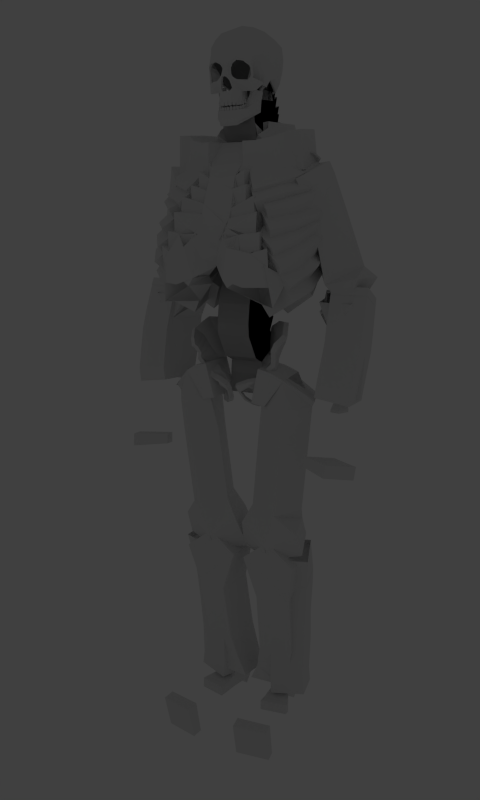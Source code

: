 # Source: skel-skin-modifier-sketchFab.blend.blend  (saved by Blender 2.76.0; exported with 4.5.12 LTS)
import bpy
from mathutils import Matrix  # noqa: F401  (used for matrix-valued properties, if any)

bpy.ops.wm.read_factory_settings(use_empty=True)
scene = bpy.context.scene
scene.name = 'Scene'

# ---- collections
col_collection_1 = bpy.data.collections.new('Collection 1'); scene.collection.children.link(col_collection_1)
col_collection_2 = bpy.data.collections.new('Collection 2'); scene.collection.children.link(col_collection_2)
col_collection_2.hide_render = True
col_collection_2.hide_viewport = True
col_collection_3 = bpy.data.collections.new('Collection 3'); scene.collection.children.link(col_collection_3)
col_collection_3.hide_render = True
col_collection_3.hide_viewport = True

# ---- materials (node trees are filled in below, after node groups)
mat_material = bpy.data.materials.new('Material')
mat_material.alpha_threshold = 0.0
mat_material.roughness = 0.5
mat_light___back = bpy.data.materials.new('Light - Back')
mat_light___back.alpha_threshold = 0.0
mat_light___back.roughness = 0.5
mat_light___main = bpy.data.materials.new('Light - Main')
mat_light___main.alpha_threshold = 0.0
mat_light___main.roughness = 0.5

# ---- material node trees
mat_material.use_nodes = True; mat_material.node_tree.nodes.clear()
_N = mat_material.node_tree.nodes; _L = mat_material.node_tree.links
n0 = _N.new('ShaderNodeOutputMaterial'); n0.name = 'Material Output'; n0.location = (300, 300)
n1 = _N.new('ShaderNodeBsdfDiffuse'); n1.name = 'Diffuse BSDF'; n1.location = (10, 300)
_L.new(n1.outputs[0], n0.inputs[0])
n0.is_active_output = True
mat_light___back.use_nodes = True; mat_light___back.node_tree.nodes.clear()
_N = mat_light___back.node_tree.nodes; _L = mat_light___back.node_tree.links
n0 = _N.new('ShaderNodeOutputMaterial'); n0.name = 'Material Output'; n0.location = (300, 300)
n1 = _N.new('ShaderNodeEmission'); n1.name = 'Emission'; n1.location = (10, 300)
n1.inputs[0].default_value = (0.47, 0.4922, 0.8, 1.0)
_L.new(n1.outputs[0], n0.inputs[0])
n0.is_active_output = True
mat_light___main.use_nodes = True; mat_light___main.node_tree.nodes.clear()
_N = mat_light___main.node_tree.nodes; _L = mat_light___main.node_tree.links
n0 = _N.new('ShaderNodeOutputMaterial'); n0.name = 'Material Output'; n0.location = (300, 300)
n1 = _N.new('ShaderNodeEmission'); n1.name = 'Emission'; n1.location = (10, 300)
n1.inputs[0].default_value = (0.8, 0.7612, 0.5953, 1.0)
n1.inputs[1].default_value = 200.0
_L.new(n1.outputs[0], n0.inputs[0])
n0.is_active_output = True

# ---- world
world_world = bpy.data.worlds.new('World'); scene.world = world_world
world_world.color = (0.05088, 0.05088, 0.05088)
world_world.use_sun_shadow = False
world_world.sun_shadow_jitter_overblur = 0.0
world_world.cycles.sampling_method = 'MANUAL'
world_world.cycles.sample_map_resolution = 256

# ---- cameras
cam_camera = bpy.data.cameras.new('Camera')
cam_camera.clip_end = 100.0
cam_camera.lens = 35.0
cam_camera.sensor_width = 32.0
cam_camera.sensor_height = 18.0
cam_camera.display_size = 2.0
cam_camera.dof.focus_distance = 0.0

# ---- meshes
me_cube_005 = bpy.data.meshes.new('Cube.005')
me_cube_005.from_pydata([(0.2897, 0.09019, 2.837), (0.3825, 0.259, 2.834), (0.4822, 0.05019, 2.585), (0.6878, 0.09019, 2.824), (0.4852, 0.259, 2.725), (0.595, 0.259, 2.827), (0.3933, -8.307e-05, 2.834), (0.4856, -8.305e-05, 2.735), (0.5842, -8.304e-05, 2.828), (0.3831, 0.09019, 2.955), (0.6017, 0.09019, 2.947), (0.4191, 0.259, 2.868), (0.5608, 0.259, 2.864), (0.5604, -8.305e-05, 2.884), (0.4187, -8.305e-05, 2.888)], [], [(3, 5, 12, 10), (8, 13, 14, 6, 7), (5, 3, 2, 4), (11, 12, 5, 4, 1), (0, 1, 4, 2), (3, 10, 13, 8), (2, 3, 8, 7), (9, 11, 1, 0), (0, 2, 7, 6), (10, 12, 11, 9), (9, 14, 13, 10), (9, 0, 6, 14)])
me_cube_005.materials.append(mat_material)
me_cube_005.use_remesh_preserve_volume = False
me_cube_005.use_remesh_preserve_attributes = False
me_cube_005.use_mirror_vertex_groups = False
me_cube_005.update()
me_plane_029 = bpy.data.meshes.new('Plane.029')
me_plane_029.from_pydata([(0.3311, 0.1211, 8.214), (0.1911, 0.05089, 8.189), (0.3421, -0.08222, 7.998), (0.1765, -0.1116, 7.935), (0.3601, -0.2081, 7.809), (0.436, -0.2872, 7.623), (0.5588, -0.3149, 7.478), (0.6028, -0.3835, 7.274), (0.6425, -0.4315, 7.034), (0.6991, -0.4253, 6.857), (0.719, -0.3903, 6.631), (0.6935, -0.3416, 6.479), (0.1728, -0.2002, 7.815), (0.1486, -0.2657, 7.635), (0.1553, -0.3346, 7.468), (0.2826, -0.4263, 7.286), (0.3661, -0.4984, 7.066), (0.505, -0.5358, 6.846), (0.5584, -0.5256, 6.614), (0.348, -0.541, 6.919), (0.0, -0.4514, 6.98), (0.301, -0.5014, 7.019), (0.1193, -0.4184, 7.195), (0.0, -0.04923, 8.118), (0.0, -0.1535, 7.929), (0.0, -0.2067, 7.774), (0.0, -0.2663, 7.612), (0.0, -0.3327, 7.46), (0.0, -0.3899, 7.236), (0.0, -0.3613, 7.348), (0.0, 0.0784, 8.239), (0.4706, -0.4817, 7.035), (0.1291, -0.383, 7.337), (0.3112, -0.451, 7.211), (0.3541, -0.4881, 7.098)], [(0, 1), (2, 3), (4, 12), (5, 13), (6, 14), (7, 15), (31, 16), (9, 17), (10, 18), (18, 19), (28, 20), (16, 21), (21, 19), (11, 18), (17, 19), (34, 16), (21, 22), (1, 23), (3, 24), (12, 25), (13, 26), (14, 27), (22, 28), (27, 26), (26, 25), (8, 31), (24, 23), (32, 29), (23, 30), (29, 27), (28, 29), (25, 24), (15, 32), (15, 33), (33, 34)], [])
me_plane_029.materials.append(mat_material)
me_plane_029.use_remesh_preserve_volume = False
me_plane_029.use_remesh_preserve_attributes = False
me_plane_029.use_mirror_vertex_groups = False
me_plane_029.update()
me_cube_004 = bpy.data.meshes.new('Cube.004')
me_cube_004.from_pydata([(0.3448, 0.1526, 0.1857), (0.3448, 0.1526, 0.3317), (0.3403, 0.3586, 0.1857), (0.3403, 0.3586, 0.3761), (0.7353, 0.1859, 0.1857), (0.7353, 0.1859, 0.3317), (0.6301, 0.3769, 0.1857), (0.6301, 0.3769, 0.3761), (0.3189, 0.5626, 0.1857), (0.3226, 0.5591, 0.3678), (0.5229, 0.5719, 0.1857), (0.5064, 0.5711, 0.3678), (0.3135, 0.6135, 0.1857), (0.3161, 0.6209, 0.3333), (0.545, 0.6369, 0.18), (0.5339, 0.6411, 0.3292), (0.2784, 0.6498, 0.1274), (0.2637, 0.7516, 0.2937), (0.5679, 0.6802, 0.1174), (0.5715, 0.7843, 0.2824), (0.3329, 0.7653, 0.1044), (0.331, 0.8111, 0.2097), (0.489, 0.7819, 0.09866), (0.4872, 0.8277, 0.204), (0.3423, 0.4185, 0.4663), (0.5191, 0.4371, 0.4663), (0.3281, 0.5538, 0.4321), (0.4817, 0.57, 0.4321), (0.3392, 0.4483, 0.586), (0.5159, 0.4669, 0.586), (0.3249, 0.5837, 0.5518), (0.4785, 0.5998, 0.5518), (0.3516, 0.02585, 0.1857), (0.3516, 0.02585, 0.3317), (0.7422, 0.1053, 0.1857), (0.7422, 0.1053, 0.3317), (0.3563, 0.472, 0.6051), (0.4916, 0.4862, 0.6051), (0.3454, 0.5756, 0.5789), (0.4629, 0.588, 0.5789)], [], [(1, 3, 2, 0), (7, 6, 10, 11), (7, 5, 4, 6), (1, 0, 32, 33), (0, 2, 6, 4), (5, 7, 3, 1), (11, 10, 14, 15), (6, 2, 8, 10), (9, 3, 24, 26), (2, 3, 9, 8), (12, 13, 17, 16), (8, 9, 13, 12), (10, 8, 12, 14), (9, 11, 15, 13), (19, 18, 22, 23), (14, 12, 16, 18), (13, 15, 19, 17), (15, 14, 18, 19), (21, 23, 22, 20), (16, 17, 21, 20), (18, 16, 20, 22), (17, 19, 23, 21), (26, 24, 28, 30), (7, 11, 27, 25), (3, 7, 25, 24), (11, 9, 26, 27), (30, 28, 36, 38), (27, 26, 30, 31), (25, 27, 31, 29), (24, 25, 29, 28), (35, 33, 32, 34), (0, 4, 34, 32), (5, 1, 33, 35), (4, 5, 35, 34), (36, 37, 39, 38), (31, 30, 38, 39), (29, 31, 39, 37), (28, 29, 37, 36)])
me_cube_004.materials.append(mat_material)
me_cube_004.use_remesh_preserve_volume = False
me_cube_004.use_remesh_preserve_attributes = False
me_cube_004.use_mirror_vertex_groups = False
me_cube_004.update()
me_plane_028 = bpy.data.meshes.new('Plane.028')
me_plane_028.from_pydata([(0.6036, -0.5565, 0.147), (0.6279, -0.7064, 0.1157), (0.6239, -0.6838, 0.1214), (0.6085, -0.5885, 0.1409), (0.5647, -0.3174, 0.2165), (0.6025, -0.5533, 0.149), (0.5959, -0.5215, 0.1577), (0.5712, -0.367, 0.2007), (0.3999, -0.001366, 0.2795), (0.4311, -0.3615, 0.1942), (0.4247, -0.2877, 0.2099), (0.4075, -0.09001, 0.2543), (0.7136, 0.09824, 0.216), (0.8048, -0.1502, 0.1405), (0.7939, -0.1171, 0.1511), (0.7362, 0.04023, 0.1957), (0.6422, 0.07353, 0.2214), (0.7319, -0.2394, 0.1502), (0.7188, -0.1987, 0.1611), (0.659, 0.01456, 0.2047), (0.5659, 0.04026, 0.2647), (0.6443, -0.2928, 0.1896), (0.6324, -0.2501, 0.2015), (0.5799, -0.02027, 0.2479), (0.4986, 0.01059, 0.2827), (0.5652, -0.3116, 0.2157), (0.555, -0.2625, 0.2241), (0.5121, -0.05462, 0.2648), (0.6276, -0.712, 0.1132), (0.6399, -0.7701, 0.1091), (0.636, -0.7514, 0.11), (0.6317, -0.7312, 0.1109), (0.6917, -0.5122, 0.1248), (0.7199, -0.6681, 0.1026), (0.7152, -0.6446, 0.1069), (0.6975, -0.5454, 0.1207), (0.6457, -0.2971, 0.1898), (0.6904, -0.5091, 0.1269), (0.683, -0.4806, 0.1349), (0.6538, -0.3418, 0.175), (0.7203, -0.6708, 0.1022), (0.7285, -0.7189, 0.09685), (0.7264, -0.7063, 0.09836), (0.7238, -0.6906, 0.1003), (0.7796, -0.465, 0.1134), (0.8057, -0.6009, 0.09956), (0.8014, -0.5803, 0.1025), (0.7849, -0.4939, 0.111), (0.7327, -0.2459, 0.1489), (0.7789, -0.461, 0.1142), (0.7713, -0.432, 0.1184), (0.7412, -0.2914, 0.1401), (0.8069, -0.6074, 0.1002), (0.8156, -0.6576, 0.09274), (0.8127, -0.643, 0.09476), (0.8091, -0.6247, 0.0974), (0.8436, -0.3285, 0.1085), (0.8673, -0.4416, 0.102), (0.863, -0.4207, 0.1035), (0.8486, -0.3544, 0.1075), (0.8069, -0.1546, 0.1404), (0.8433, -0.3236, 0.1094), (0.837, -0.2977, 0.1138), (0.8146, -0.1951, 0.1317), (0.8673, -0.4461, 0.1014), (0.8752, -0.4891, 0.09579), (0.8726, -0.4748, 0.09724), (0.8702, -0.4615, 0.09865), (0.438, -0.4188, 0.1824), (0.4696, -0.5795, 0.1495), (0.4782, -0.6125, 0.1428), (0.4294, -0.3668, 0.195), (0.4879, -0.6615, 0.1379), (0.4988, -0.7137, 0.1327), (0.5072, -0.7525, 0.1283), (0.4785, -0.6178, 0.1416)], [(3, 2), (2, 1), (0, 3), (7, 6), (6, 5), (4, 7), (11, 10), (10, 9), (8, 11), (15, 14), (14, 13), (12, 15), (19, 18), (18, 17), (16, 19), (23, 22), (22, 21), (20, 23), (27, 26), (26, 25), (24, 27), (31, 30), (30, 29), (28, 31), (35, 34), (34, 33), (32, 35), (39, 38), (38, 37), (36, 39), (43, 42), (42, 41), (40, 43), (47, 46), (46, 45), (44, 47), (51, 50), (50, 49), (48, 51), (55, 54), (54, 53), (52, 55), (59, 58), (58, 57), (56, 59), (63, 62), (62, 61), (60, 63), (67, 66), (66, 65), (64, 67), (68, 69), (69, 70), (71, 68), (72, 73), (73, 74), (75, 72)], [])
me_plane_028.materials.append(mat_material)
me_plane_028.use_remesh_preserve_volume = False
me_plane_028.use_remesh_preserve_attributes = False
me_plane_028.use_mirror_vertex_groups = False
me_plane_028.update()
me_plane_024 = bpy.data.meshes.new('Plane.024')
me_plane_024.from_pydata([(1.481, -0.09986, 4.269), (1.465, -0.125, 4.109), (1.469, -0.1216, 4.133), (1.478, -0.1054, 4.235), (1.479, -0.03947, 4.528), (1.482, -0.09959, 4.273), (1.481, -0.09295, 4.308), (1.478, -0.05362, 4.475), (1.386, 0.01595, 4.923), (1.39, -0.1708, 4.73), (1.388, -0.1327, 4.769), (1.384, -0.03051, 4.875), (1.47, 0.3251, 4.86), (1.464, 0.3492, 4.535), (1.466, 0.3475, 4.578), (1.466, 0.3321, 4.783), (1.464, 0.2166, 4.878), (1.483, 0.2166, 4.487), (1.482, 0.215, 4.538), (1.464, 0.2164, 4.803), (1.485, 0.1445, 4.876), (1.504, 0.09564, 4.473), (1.504, 0.1, 4.526), (1.485, 0.1352, 4.802), (1.455, 0.03678, 4.886), (1.477, -0.0338, 4.54), (1.472, -0.02314, 4.592), (1.455, 0.02226, 4.815), (1.463, -0.1271, 4.103), (1.443, -0.136, 4.009), (1.446, -0.1348, 4.022), (1.458, -0.1289, 4.083), (1.493, 0.05889, 4.205), (1.476, 0.04795, 4.021), (1.48, 0.04913, 4.049), (1.49, 0.05627, 4.166), (1.504, 0.09557, 4.468), (1.494, 0.05875, 4.209), (1.495, 0.06223, 4.245), (1.5, 0.08637, 4.414), (1.476, 0.04771, 4.017), (1.462, 0.04017, 3.909), (1.464, 0.04118, 3.925), (1.473, 0.04626, 3.994), (1.483, 0.1992, 4.215), (1.469, 0.1864, 4.053), (1.472, 0.1879, 4.077), (1.48, 0.1962, 4.18), (1.484, 0.216, 4.481), (1.483, 0.1997, 4.22), (1.482, 0.2003, 4.255), (1.482, 0.2111, 4.426), (1.47, 0.1856, 4.045), (1.444, 0.1711, 3.953), (1.447, 0.1729, 3.966), (1.464, 0.1816, 4.025), (1.455, 0.3531, 4.315), (1.447, 0.342, 4.179), (1.448, 0.3442, 4.204), (1.454, 0.35, 4.284), (1.466, 0.3501, 4.529), (1.455, 0.3538, 4.321), (1.456, 0.3524, 4.353), (1.462, 0.3499, 4.479), (1.446, 0.3406, 4.173), (1.429, 0.3276, 4.089), (1.431, 0.3294, 4.101), (1.441, 0.3379, 4.155), (1.384, -0.197, 4.693), (1.374, -0.2575, 4.589), (1.372, -0.2692, 4.567), (1.389, -0.1766, 4.727), (1.369, -0.2793, 4.535), (1.359, -0.3081, 4.443), (1.355, -0.3146, 4.42), (1.371, -0.2698, 4.565)], [(3, 2), (2, 1), (0, 3), (7, 6), (6, 5), (4, 7), (11, 10), (10, 9), (8, 11), (15, 14), (14, 13), (12, 15), (19, 18), (18, 17), (16, 19), (23, 22), (22, 21), (20, 23), (27, 26), (26, 25), (24, 27), (31, 30), (30, 29), (28, 31), (35, 34), (34, 33), (32, 35), (39, 38), (38, 37), (36, 39), (43, 42), (42, 41), (40, 43), (47, 46), (46, 45), (44, 47), (51, 50), (50, 49), (48, 51), (55, 54), (54, 53), (52, 55), (59, 58), (58, 57), (56, 59), (63, 62), (62, 61), (60, 63), (67, 66), (66, 65), (64, 67), (68, 69), (69, 70), (71, 68), (72, 73), (73, 74), (75, 72)], [])
me_plane_024.materials.append(mat_material)
me_plane_024.use_remesh_preserve_volume = False
me_plane_024.use_remesh_preserve_attributes = False
me_plane_024.use_mirror_vertex_groups = False
me_plane_024.update()
me_cube_003 = bpy.data.meshes.new('Cube.003')
me_cube_003.from_pydata([(1.363, 0.1266, 4.926), (1.408, 0.1468, 5.045), (1.413, 0.3539, 4.921), (1.432, 0.3434, 5.032), (1.522, 0.06608, 4.935), (1.5, 0.1313, 5.047), (1.529, 0.3371, 4.908), (1.495, 0.3259, 5.037), (1.362, 0.1243, 4.888), (1.412, 0.3516, 4.883), (1.521, 0.06373, 4.897), (1.528, 0.3347, 4.87), (1.416, 0.162, 5.061), (1.436, 0.3277, 5.05), (1.493, 0.1489, 5.062), (1.489, 0.3129, 5.054)], [], [(1, 3, 2, 0), (3, 7, 6, 2), (7, 5, 4, 6), (5, 1, 0, 4), (4, 0, 8, 10), (5, 7, 15, 14), (8, 9, 11, 10), (6, 4, 10, 11), (0, 2, 9, 8), (2, 6, 11, 9), (14, 15, 13, 12), (3, 1, 12, 13), (1, 5, 14, 12), (7, 3, 13, 15)])
me_cube_003.materials.append(mat_material)
me_cube_003.use_remesh_preserve_volume = False
me_cube_003.use_remesh_preserve_attributes = False
me_cube_003.use_mirror_vertex_groups = False
me_cube_003.update()
me_plane_012 = bpy.data.meshes.new('Plane.012')
me_plane_012.from_pydata([(0.4439, 0.7084, 8.123), (0.7625, 0.6089, 8.132), (0.4407, 0.7756, 7.761), (0.5856, 0.7006, 7.717), (0.9063, 0.3765, 7.946), (0.8094, 0.6051, 7.635), (0.8357, 0.4833, 8.057), (0.6785, 0.6457, 7.655), (0.5022, 0.7262, 7.463), (0.588, 0.6746, 7.292), (0.7375, 0.6175, 7.381), (0.6655, 0.6344, 7.269), (0.872, 0.4191, 8.23), (0.9828, 0.4324, 8.204), (0.8566, 0.2308, 8.297), (0.9816, 0.2308, 8.278), (0.4538, 0.7254, 8.126), (0.7724, 0.6259, 8.135), (0.4506, 0.7926, 7.764), (0.5956, 0.7176, 7.72), (0.9163, 0.3935, 7.949), (0.8193, 0.6221, 7.638), (0.8457, 0.5003, 8.06), (0.6884, 0.6627, 7.659), (0.5121, 0.7432, 7.467), (0.598, 0.6916, 7.295), (0.7475, 0.6345, 7.384), (0.6755, 0.6514, 7.272), (0.881, 0.4246, 8.246), (0.9927, 0.4371, 8.221), (0.8682, 0.236, 8.311), (0.9932, 0.236, 8.292)], [], [(0, 2, 3, 1), (7, 5, 4, 6), (3, 7, 6, 1), (7, 11, 10, 5), (3, 9, 11, 7), (2, 8, 9, 3), (6, 13, 12, 1), (13, 15, 14, 12), (16, 17, 19, 18), (23, 22, 20, 21), (19, 17, 22, 23), (23, 21, 26, 27), (19, 23, 27, 25), (18, 19, 25, 24), (22, 17, 28, 29), (29, 28, 30, 31), (0, 1, 17, 16), (8, 2, 18, 24), (9, 8, 24, 25), (1, 12, 28, 17), (11, 9, 25, 27), (4, 5, 21, 20), (13, 6, 22, 29), (10, 11, 27, 26), (6, 4, 20, 22), (14, 15, 31, 30), (5, 10, 26, 21), (12, 14, 30, 28), (15, 13, 29, 31), (2, 0, 16, 18)])
me_plane_012.materials.append(mat_material)
me_plane_012.use_remesh_preserve_volume = False
me_plane_012.use_remesh_preserve_attributes = False
me_plane_012.use_mirror_vertex_groups = False
me_plane_012.update()
me_cube_002 = bpy.data.meshes.new('Cube.002')
me_cube_002.from_pydata([(0.144, -15.11, 357.7), (0.1948, -14.93, 355.9), (0.0417, -14.57, 357.7), (0.07779, -14.28, 355.8), (0.972, -14.95, 357.7), (0.9652, -14.78, 355.8), (0.8697, -14.41, 357.7), (0.848, -14.11, 355.8), (0.236, -14.52, 355.4), (0.1502, -14.09, 355.4), (0.8327, -14.39, 355.4), (0.7471, -13.95, 355.3), (0.1829, -15.1, 358.0), (0.08989, -14.61, 358.0), (0.9208, -14.96, 358.0), (0.8278, -14.47, 358.0), (0.4103, -13.93, 355.8), (0.4269, -14.34, 357.7), (0.5729, -14.87, 355.8), (0.5623, -15.05, 357.7), (0.4129, -13.83, 355.4), (0.5053, -14.29, 355.4), (0.4487, -14.5, 358.1), (0.5504, -15.04, 358.1), (0.1315, -15.11, 356.8), (0.009439, -14.47, 356.8), (0.9003, -14.3, 356.8), (1.022, -14.94, 356.8), (0.5873, -15.08, 356.8), (0.391, -14.04, 356.8), (1.146, -14.82, 357.8), (1.164, -14.69, 356.0), (0.898, -14.27, 357.8), (0.9203, -14.13, 355.9), (2.415, -14.3, 357.8), (2.345, -14.24, 356.0), (2.168, -13.67, 357.8), (2.102, -13.62, 356.0), (1.205, -14.34, 355.4), (1.018, -13.92, 355.4), (2.121, -14.01, 355.5), (1.934, -13.53, 355.5), (1.209, -14.78, 358.1), (0.986, -14.29, 358.1), (2.341, -14.31, 358.1), (2.118, -13.75, 358.1), (1.436, -13.64, 355.8), (1.481, -13.81, 357.8), (1.771, -14.47, 355.9), (1.796, -14.6, 357.8), (1.425, -13.57, 355.3), (1.622, -14.06, 355.3), (1.542, -13.96, 358.4), (1.778, -14.55, 358.4), (1.098, -14.82, 357.0), (0.8375, -14.25, 357.0), (2.204, -13.62, 357.0), (2.464, -14.28, 357.0), (1.808, -14.63, 357.0), (1.43, -13.69, 357.0), (2.391, -12.59, 357.1), (3.344, -13.97, 357.0), (3.916, -13.44, 357.1), (3.377, -12.65, 357.1), (2.063, -13.47, 357.1), (2.615, -14.27, 357.1), (3.233, -13.81, 358.8), (2.895, -13.31, 358.8), (2.756, -13.12, 355.7), (2.384, -12.58, 355.6), (3.304, -13.91, 357.8), (3.164, -13.72, 356.1), (2.594, -12.88, 357.8), (2.401, -12.6, 356.1), (3.488, -12.93, 358.3), (3.826, -13.42, 358.3), (2.302, -13.69, 358.3), (2.64, -14.19, 358.3), (2.959, -12.54, 355.7), (3.307, -13.05, 355.7), (2.131, -13.06, 355.6), (2.475, -13.57, 355.6), (3.184, -12.61, 356.1), (3.482, -12.76, 357.8), (3.705, -13.38, 356.1), (3.919, -13.41, 357.8), (2.111, -13.29, 356.1), (2.148, -13.62, 357.8), (2.634, -14.06, 356.1), (2.587, -14.27, 357.8), (4.369, -13.33, 358.3), (4.131, -13.17, 356.7), (3.721, -12.9, 358.3), (3.393, -12.68, 356.7), (5.176, -12.21, 358.2), (4.863, -12.11, 356.6), (4.538, -11.78, 358.2), (4.125, -11.62, 356.6), (3.728, -12.72, 356.1), (3.308, -12.44, 356.1), (4.293, -11.9, 356.0), (3.872, -11.62, 356.0), (4.402, -13.26, 358.5), (3.917, -12.93, 358.6), (5.119, -12.25, 358.5), (4.646, -11.93, 358.5), (3.399, -11.92, 356.7), (3.78, -12.11, 358.3), (4.513, -12.65, 356.6), (4.794, -12.79, 358.3), (3.325, -11.86, 356.1), (3.771, -12.15, 356.1), (4.124, -12.32, 358.7), (4.769, -12.76, 358.6), (4.292, -13.37, 357.5), (3.451, -12.81, 357.5), (4.288, -11.58, 357.5), (5.13, -12.14, 357.5), (4.815, -12.83, 357.5), (3.411, -11.9, 357.5), (5.535, -12.07, 358.7), (5.508, -12.02, 356.8), (4.643, -11.75, 358.7), (4.454, -11.63, 356.8), (6.063, -10.54, 358.7), (5.999, -10.59, 356.8), (5.171, -10.21, 358.7), (4.944, -10.2, 356.8), (5.037, -11.67, 356.4), (4.331, -11.41, 356.4), (5.418, -10.56, 356.4), (4.709, -10.3, 356.4), (5.428, -11.94, 358.9), (4.716, -11.68, 359.0), (5.899, -10.57, 358.9), (5.188, -10.31, 359.0), (4.412, -10.84, 356.9), (4.485, -10.85, 358.5), (5.594, -11.24, 356.8), (5.871, -11.33, 358.6), (4.344, -10.81, 356.5), (5.291, -11.13, 356.6), (4.698, -10.93, 358.9), (5.569, -11.22, 358.9), (5.481, -12.13, 357.8), (4.559, -11.79, 357.9), (5.127, -10.13, 357.8), (6.048, -10.47, 357.8), (5.878, -11.34, 357.8), (4.177, -10.75, 357.9), (6.213, -10.29, 358.6), (6.108, -10.02, 356.8), (4.98, -10.16, 358.6), (4.776, -9.876, 356.8), (6.427, -8.285, 358.8), (6.305, -8.164, 356.9), (5.166, -8.144, 358.8), (4.972, -8.014, 356.9), (5.572, -9.713, 356.4), (4.642, -9.609, 356.4), (5.726, -8.271, 356.5), (4.795, -8.167, 356.5), (6.233, -10.2, 358.9), (5.058, -10.08, 358.9), (6.423, -8.421, 359.0), (5.24, -8.288, 359.0), (4.529, -8.905, 356.8), (4.795, -9.114, 358.7), (6.105, -9.082, 356.9), (6.559, -9.311, 358.7), (4.483, -8.861, 356.4), (5.386, -8.962, 356.4), (5.07, -9.185, 359.1), (6.505, -9.345, 359.1), (6.206, -10.27, 357.7), (4.797, -10.12, 357.7), (5.025, -7.964, 357.9), (6.436, -8.122, 357.9), (6.635, -9.232, 357.8), (4.48, -8.991, 357.8), (6.411, -8.096, 359.2), (6.326, -7.581, 357.2), (5.059, -7.973, 359.2), (4.897, -7.45, 357.2), (6.621, -5.817, 359.7), (6.521, -5.46, 357.7), (5.269, -5.693, 359.6), (5.091, -5.329, 357.7), (5.757, -7.193, 356.8), (4.759, -7.102, 356.8), (5.909, -5.549, 357.2), (4.909, -5.458, 357.2), (6.427, -8.035, 359.5), (5.157, -7.919, 359.5), (6.614, -6.003, 359.9), (5.345, -5.887, 359.9), (4.624, -6.354, 357.4), (4.88, -6.806, 359.4), (6.315, -6.509, 357.5), (6.772, -6.979, 359.4), (4.581, -6.256, 357.0), (5.55, -6.345, 357.0), (5.168, -6.928, 359.8), (6.708, -7.068, 359.9), (6.418, -7.975, 358.2), (4.906, -7.837, 358.2), (5.131, -5.385, 358.7), (6.645, -5.523, 358.7), (6.868, -6.778, 358.5), (4.557, -6.567, 358.4), (6.43, -5.523, 360.0), (6.577, -5.098, 358.3), (5.178, -5.49, 359.8), (5.254, -5.062, 358.1), (6.445, -3.644, 360.4), (6.591, -3.35, 358.7), (5.193, -3.611, 360.2), (5.267, -3.315, 358.4), (6.083, -4.807, 357.9), (5.159, -4.782, 357.7), (6.094, -3.453, 358.2), (5.169, -3.428, 358.0), (6.401, -5.473, 360.3), (5.225, -5.442, 360.1), (6.414, -3.798, 360.7), (5.239, -3.767, 360.4), (4.919, -4.178, 358.2), (4.923, -4.543, 359.9), (6.484, -4.22, 358.5), (6.675, -4.589, 360.3), (4.931, -4.098, 357.8), (5.827, -4.122, 358.0), (5.138, -4.63, 360.3), (6.564, -4.667, 360.6), (6.557, -5.42, 359.2), (5.157, -5.383, 358.9), (5.172, -3.362, 359.3), (6.573, -3.399, 359.6), (6.878, -4.417, 359.5), (4.738, -4.359, 359.0)], [], [(24, 0, 2, 25), (29, 17, 6, 26), (26, 6, 4, 27), (28, 19, 0, 24), (19, 23, 12, 0), (5, 10, 11, 7), (21, 8, 9, 20), (3, 9, 8, 1), (18, 21, 10, 5), (16, 20, 9, 3), (23, 14, 15, 22), (6, 15, 14, 4), (0, 12, 13, 2), (17, 22, 15, 6), (2, 13, 22, 17), (12, 23, 22, 13), (7, 11, 20, 16), (1, 8, 21, 18), (10, 21, 20, 11), (4, 14, 23, 19), (27, 4, 19, 28), (25, 2, 17, 29), (3, 25, 29, 16), (5, 27, 28, 18), (18, 28, 24, 1), (7, 26, 27, 5), (16, 29, 26, 7), (1, 24, 25, 3), (54, 30, 32, 55), (59, 47, 36, 56), (56, 36, 34, 57), (58, 49, 30, 54), (49, 53, 42, 30), (35, 40, 41, 37), (51, 38, 39, 50), (33, 39, 38, 31), (48, 51, 40, 35), (46, 50, 39, 33), (53, 44, 45, 52), (36, 45, 44, 34), (30, 42, 43, 32), (47, 52, 45, 36), (32, 43, 52, 47), (42, 53, 52, 43), (37, 41, 50, 46), (31, 38, 51, 48), (40, 51, 50, 41), (34, 44, 53, 49), (57, 34, 49, 58), (55, 32, 47, 59), (33, 55, 59, 46), (35, 57, 58, 48), (48, 58, 54, 31), (37, 56, 57, 35), (46, 59, 56, 37), (31, 54, 55, 33), (73, 60, 63, 82), (86, 80, 81, 88), (87, 76, 67, 72), (71, 61, 65, 88), (82, 63, 62, 84), (66, 75, 74, 67), (61, 70, 89, 65), (64, 87, 72, 60), (73, 69, 80, 86), (88, 81, 68, 71), (65, 89, 87, 64), (72, 67, 74, 83), (88, 65, 64, 86), (68, 81, 80, 69), (79, 68, 69, 78), (60, 72, 83, 63), (70, 66, 77, 89), (62, 85, 70, 61), (63, 83, 85, 62), (89, 77, 76, 87), (77, 66, 67, 76), (85, 75, 66, 70), (82, 78, 69, 73), (71, 68, 79, 84), (86, 64, 60, 73), (83, 74, 75, 85), (84, 79, 78, 82), (84, 62, 61, 71), (114, 90, 92, 115), (119, 107, 96, 116), (116, 96, 94, 117), (118, 109, 90, 114), (109, 113, 102, 90), (95, 100, 101, 97), (111, 98, 99, 110), (93, 99, 98, 91), (108, 111, 100, 95), (106, 110, 99, 93), (113, 104, 105, 112), (96, 105, 104, 94), (90, 102, 103, 92), (107, 112, 105, 96), (92, 103, 112, 107), (102, 113, 112, 103), (97, 101, 110, 106), (91, 98, 111, 108), (100, 111, 110, 101), (94, 104, 113, 109), (117, 94, 109, 118), (115, 92, 107, 119), (93, 115, 119, 106), (95, 117, 118, 108), (108, 118, 114, 91), (97, 116, 117, 95), (106, 119, 116, 97), (91, 114, 115, 93), (144, 120, 122, 145), (149, 137, 126, 146), (146, 126, 124, 147), (148, 139, 120, 144), (139, 143, 132, 120), (125, 130, 131, 127), (141, 128, 129, 140), (123, 129, 128, 121), (138, 141, 130, 125), (136, 140, 129, 123), (143, 134, 135, 142), (126, 135, 134, 124), (120, 132, 133, 122), (137, 142, 135, 126), (122, 133, 142, 137), (132, 143, 142, 133), (127, 131, 140, 136), (121, 128, 141, 138), (130, 141, 140, 131), (124, 134, 143, 139), (147, 124, 139, 148), (145, 122, 137, 149), (123, 145, 149, 136), (125, 147, 148, 138), (138, 148, 144, 121), (127, 146, 147, 125), (136, 149, 146, 127), (121, 144, 145, 123), (174, 150, 152, 175), (179, 167, 156, 176), (176, 156, 154, 177), (178, 169, 150, 174), (169, 173, 162, 150), (155, 160, 161, 157), (171, 158, 159, 170), (153, 159, 158, 151), (168, 171, 160, 155), (166, 170, 159, 153), (173, 164, 165, 172), (156, 165, 164, 154), (150, 162, 163, 152), (167, 172, 165, 156), (152, 163, 172, 167), (162, 173, 172, 163), (157, 161, 170, 166), (151, 158, 171, 168), (160, 171, 170, 161), (154, 164, 173, 169), (177, 154, 169, 178), (175, 152, 167, 179), (153, 175, 179, 166), (155, 177, 178, 168), (168, 178, 174, 151), (157, 176, 177, 155), (166, 179, 176, 157), (151, 174, 175, 153), (204, 180, 182, 205), (209, 197, 186, 206), (206, 186, 184, 207), (208, 199, 180, 204), (199, 203, 192, 180), (185, 190, 191, 187), (201, 188, 189, 200), (183, 189, 188, 181), (198, 201, 190, 185), (196, 200, 189, 183), (203, 194, 195, 202), (186, 195, 194, 184), (180, 192, 193, 182), (197, 202, 195, 186), (182, 193, 202, 197), (192, 203, 202, 193), (187, 191, 200, 196), (181, 188, 201, 198), (190, 201, 200, 191), (184, 194, 203, 199), (207, 184, 199, 208), (205, 182, 197, 209), (183, 205, 209, 196), (185, 207, 208, 198), (198, 208, 204, 181), (187, 206, 207, 185), (196, 209, 206, 187), (181, 204, 205, 183), (234, 210, 212, 235), (239, 227, 216, 236), (236, 216, 214, 237), (238, 229, 210, 234), (229, 233, 222, 210), (215, 220, 221, 217), (231, 218, 219, 230), (213, 219, 218, 211), (228, 231, 220, 215), (226, 230, 219, 213), (233, 224, 225, 232), (216, 225, 224, 214), (210, 222, 223, 212), (227, 232, 225, 216), (212, 223, 232, 227), (222, 233, 232, 223), (217, 221, 230, 226), (211, 218, 231, 228), (220, 231, 230, 221), (214, 224, 233, 229), (237, 214, 229, 238), (235, 212, 227, 239), (213, 235, 239, 226), (215, 237, 238, 228), (228, 238, 234, 211), (217, 236, 237, 215), (226, 239, 236, 217), (211, 234, 235, 213)])
me_cube_002.materials.append(mat_material)
me_cube_002.use_remesh_preserve_volume = False
me_cube_002.use_remesh_preserve_attributes = False
me_cube_002.use_mirror_vertex_groups = False
me_cube_002.update()
me_plane_011 = bpy.data.meshes.new('Plane.011')
me_plane_011.from_pydata([(0.2196, -0.1042, 8.931), (0.2886, -0.04296, 8.962), (0.2593, -0.1094, 9.026), (0.2935, -0.04829, 9.07), (0.2736, -0.1112, 9.114), (0.2842, -0.09475, 9.142), (0.3054, 0.02322, 8.965), (0.3137, 0.02906, 9.064), (0.2899, 0.06506, 8.95), (0.3057, 0.07746, 9.047), (0.3413, 0.06707, 9.111), (0.2793, 0.1014, 9.111), (0.331, 0.08457, 9.145), (0.2814, 0.1019, 9.146), (0.1979, -0.1625, 8.841), (0.2565, -0.09023, 8.848), (0.2916, -0.02746, 8.829), (0.3059, 0.02239, 8.801), (0.157, -0.2848, 8.819), (0.1957, -0.2326, 8.758), (0.2158, -0.204, 8.723), (0.2164, -0.164, 8.699), (0.0, -0.3895, 8.8), (0.0, -0.3438, 8.719), (0.0, -0.3497, 8.646), (0.0, -0.3313, 8.615), (0.1214, -0.2896, 8.659), (0.1273, -0.2728, 8.627), (0.09775, -0.3047, 8.725), (0.09759, -0.3392, 8.807), (0.1716, -0.1035, 8.936), (0.2194, -0.1086, 9.028), (0.2566, -0.1378, 9.115), (0.1212, -0.1617, 8.843), (0.1145, -0.2761, 8.819), (0.07906, -0.3002, 8.813), (0.0, -0.3574, 8.804), (0.3004, 0.004893, 8.916), (0.2957, 0.04963, 8.896), (0.266, -0.06005, 8.917), (0.2066, -0.104, 8.886), (0.1378, -0.1032, 8.888)], [], [(0, 1, 3, 2), (2, 3, 5, 4), (3, 1, 6, 7), (7, 6, 8, 9), (7, 9, 11, 10), (10, 11, 13, 12), (38, 37, 16, 17), (37, 39, 15, 16), (39, 40, 14, 15), (17, 16, 20, 21), (16, 15, 19, 20), (15, 14, 18, 19), (27, 26, 24, 25), (26, 28, 23, 24), (28, 29, 22, 23), (19, 18, 29, 28), (20, 19, 28, 26), (21, 20, 26, 27), (40, 0, 30, 41), (29, 18, 34, 35), (18, 14, 33, 34), (2, 4, 32, 31), (0, 2, 31, 30), (35, 36, 22, 29), (14, 40, 41, 33), (1, 0, 40, 39), (6, 1, 39, 37), (8, 6, 37, 38)])
me_plane_011.materials.append(mat_material)
me_plane_011.use_remesh_preserve_volume = False
me_plane_011.use_remesh_preserve_attributes = False
me_plane_011.use_mirror_vertex_groups = False
me_plane_011.update()
me_cube_001 = bpy.data.meshes.new('Cube.001')
me_cube_001.from_pydata([(0.1648, -15.38, 359.2), (0.2302, -15.29, 361.0), (0.1648, -14.72, 359.2), (0.2302, -14.55, 361.0), (2.043, -15.38, 359.2), (1.977, -15.29, 361.0), (2.043, -14.72, 359.2), (1.977, -14.55, 361.0), (0.4267, -14.95, 361.4), (0.4267, -14.41, 361.4), (1.781, -14.95, 361.4), (1.781, -14.41, 361.4), (0.2669, -15.37, 358.9), (0.2669, -14.77, 358.9), (1.941, -15.37, 358.9), (1.941, -14.77, 358.9), (1.104, -14.21, 361.0), (1.104, -14.53, 359.2), (1.104, -15.12, 361.0), (1.104, -15.41, 359.2), (1.104, -14.18, 361.4), (1.104, -14.77, 361.4), (1.104, -14.72, 358.8), (1.104, -15.38, 358.8), (0.09346, -15.38, 360.1), (0.09346, -14.61, 360.1), (2.114, -14.61, 360.1), (2.114, -15.38, 360.1), (1.104, -15.44, 360.1), (1.104, -14.19, 360.1), (2.235, -15.15, 359.3), (2.259, -15.05, 361.0), (1.914, -14.55, 359.3), (1.942, -14.47, 361.0), (3.887, -14.25, 359.3), (3.795, -14.22, 361.0), (3.566, -13.66, 359.3), (3.479, -13.64, 361.0), (2.312, -14.74, 361.4), (2.069, -14.29, 361.4), (3.503, -14.09, 361.4), (3.26, -13.64, 361.4), (2.318, -15.09, 359.1), (2.029, -14.55, 359.1), (3.79, -14.29, 359.1), (3.501, -13.75, 359.1), (2.613, -13.87, 361.0), (2.672, -13.98, 359.3), (2.986, -14.56, 361.0), (3.082, -14.74, 359.3), (2.598, -13.84, 361.4), (2.855, -14.32, 361.4), (2.752, -14.13, 358.8), (3.058, -14.69, 358.8), (2.172, -15.18, 360.1), (1.835, -14.56, 360.1), (3.612, -13.6, 360.1), (3.95, -14.22, 360.1), (3.097, -14.77, 360.1), (2.605, -13.86, 360.1), (3.447, -12.34, 360.6), (4.855, -13.25, 360.6), (5.259, -12.41, 360.6), (4.444, -11.88, 360.6), (3.402, -13.4, 360.6), (4.218, -13.93, 360.6), (4.69, -13.14, 359.0), (4.187, -12.81, 359.0), (3.988, -12.69, 361.8), (3.436, -12.33, 361.8), (4.796, -13.21, 359.9), (4.439, -12.98, 361.4), (3.745, -12.53, 359.9), (3.462, -12.35, 361.4), (4.66, -12.11, 359.4), (5.162, -12.44, 359.4), (3.715, -13.51, 359.4), (4.218, -13.84, 359.4), (4.004, -11.99, 361.8), (4.519, -12.33, 361.8), (3.343, -12.97, 361.8), (3.853, -13.3, 361.8), (4.247, -11.95, 361.4), (4.6, -11.95, 359.9), (5.025, -12.46, 361.4), (5.25, -12.38, 359.9), (3.394, -13.2, 361.4), (3.538, -13.52, 359.9), (4.169, -13.71, 361.4), (4.19, -13.95, 359.9), (5.44, -12.06, 359.7), (5.195, -11.93, 361.3), (4.687, -11.85, 359.7), (4.304, -11.68, 361.3), (5.912, -10.46, 359.7), (5.614, -10.44, 361.4), (5.17, -10.26, 359.7), (4.726, -10.2, 361.4), (4.68, -11.61, 361.7), (4.11, -11.45, 361.7), (5.003, -10.45, 361.7), (4.439, -10.3, 361.7), (5.445, -11.97, 359.5), (4.882, -11.81, 359.5), (5.864, -10.54, 359.5), (5.314, -10.39, 359.5), (3.883, -10.77, 361.3), (4.512, -10.94, 359.7), (5.035, -11.08, 361.3), (5.701, -11.27, 359.7), (3.854, -10.76, 361.7), (4.477, -10.93, 361.7), (4.912, -11.05, 359.3), (5.661, -11.26, 359.4), (5.392, -12.11, 360.5), (4.409, -11.84, 360.5), (4.882, -10.12, 360.5), (5.864, -10.39, 360.5), (5.75, -11.28, 360.5), (3.872, -10.77, 360.5), (6.088, -10.29, 359.8), (6.054, -10.22, 361.6), (5.018, -10.11, 359.7), (4.792, -10.01, 361.6), (6.403, -8.443, 359.8), (6.347, -8.499, 361.6), (5.334, -8.26, 359.7), (5.086, -8.284, 361.6), (5.466, -9.922, 362.0), (4.557, -9.767, 362.0), (5.693, -8.587, 362.0), (4.785, -8.432, 362.0), (5.944, -10.17, 359.6), (5.077, -10.02, 359.5), (6.225, -8.516, 359.6), (5.358, -8.368, 359.5), (4.191, -9.018, 361.6), (4.269, -9.031, 359.9), (6.012, -9.328, 361.7), (6.331, -9.383, 359.9), (4.24, -9.026, 362.0), (5.654, -9.267, 361.9), (4.52, -9.074, 359.6), (5.972, -9.322, 359.6), (6.039, -10.36, 360.6), (4.948, -10.17, 360.6), (5.288, -8.18, 360.6), (6.378, -8.366, 360.6), (6.343, -9.385, 360.6), (3.908, -8.97, 360.6), (6.625, -8.127, 360.2), (6.464, -8.288, 362.0), (5.136, -8.202, 360.2), (4.89, -8.368, 362.1), (6.54, -6.264, 360.4), (6.384, -6.555, 362.3), (5.051, -6.339, 360.4), (4.809, -6.635, 362.3), (5.791, -8.175, 362.5), (4.692, -8.231, 362.5), (5.73, -6.832, 362.6), (4.629, -6.888, 362.6), (6.634, -7.993, 360.0), (5.236, -8.063, 360.0), (6.558, -6.333, 360.2), (5.16, -6.403, 360.2), (4.442, -7.522, 362.2), (4.781, -7.286, 360.3), (6.304, -7.428, 362.2), (6.865, -7.181, 360.3), (4.382, -7.573, 362.6), (5.449, -7.52, 362.6), (5.111, -7.221, 359.9), (6.807, -7.136, 359.9), (6.617, -8.305, 361.1), (4.952, -8.389, 361.1), (4.86, -6.384, 361.3), (6.526, -6.301, 361.3), (6.943, -7.285, 361.2), (4.397, -7.412, 361.2), (6.611, -5.956, 361.0), (6.446, -6.278, 362.8), (5.125, -5.942, 361.0), (4.875, -6.263, 362.8), (6.643, -3.862, 361.4), (6.475, -4.329, 363.2), (5.157, -3.847, 361.5), (4.904, -4.314, 363.2), (5.785, -6.14, 363.2), (4.688, -6.13, 363.2), (5.808, -4.63, 363.6), (4.71, -4.619, 363.6), (6.627, -5.785, 360.7), (5.232, -5.771, 360.8), (6.655, -3.918, 361.2), (5.26, -3.905, 361.2), (4.483, -5.285, 363.0), (4.829, -4.892, 361.2), (6.34, -5.303, 363.0), (6.909, -4.912, 361.2), (4.421, -5.372, 363.4), (5.486, -5.383, 363.4), (5.16, -4.807, 360.8), (6.853, -4.823, 360.8), (6.595, -6.229, 361.8), (4.933, -6.213, 361.9), (4.966, -3.959, 362.3), (6.629, -3.976, 362.3), (6.982, -5.107, 362.1), (4.442, -5.082, 362.1), (6.573, -3.702, 362.1), (6.41, -3.977, 363.6), (5.321, -3.685, 362.1), (5.087, -3.96, 363.6), (6.598, -2.048, 362.5), (6.433, -2.439, 364.0), (5.347, -2.031, 362.5), (5.11, -2.422, 364.0), (5.848, -3.871, 364.0), (4.925, -3.86, 364.0), (5.867, -2.679, 364.2), (4.942, -2.667, 364.2), (6.589, -3.563, 361.9), (5.415, -3.548, 361.9), (6.612, -2.089, 362.2), (5.438, -2.074, 362.2), (4.756, -3.187, 363.8), (5.071, -2.855, 362.3), (6.32, -3.207, 363.8), (6.822, -2.878, 362.3), (4.699, -3.261, 364.1), (5.596, -3.272, 364.1), (5.356, -2.784, 361.9), (6.78, -2.803, 361.9), (6.547, -3.928, 362.8), (5.148, -3.91, 362.8), (5.175, -2.13, 363.2), (6.575, -2.148, 363.2), (6.873, -3.043, 363.0), (4.734, -3.015, 363.0)], [], [(24, 25, 2, 0), (29, 26, 6, 17), (26, 27, 4, 6), (28, 24, 0, 19), (19, 0, 12, 23), (5, 7, 11, 10), (21, 20, 9, 8), (3, 1, 8, 9), (18, 5, 10, 21), (16, 3, 9, 20), (23, 22, 15, 14), (6, 4, 14, 15), (0, 2, 13, 12), (17, 6, 15, 22), (2, 17, 22, 13), (12, 13, 22, 23), (7, 16, 20, 11), (1, 18, 21, 8), (10, 11, 20, 21), (4, 19, 23, 14), (27, 28, 19, 4), (25, 29, 17, 2), (3, 16, 29, 25), (5, 18, 28, 27), (18, 1, 24, 28), (7, 5, 27, 26), (16, 7, 26, 29), (1, 3, 25, 24), (54, 55, 32, 30), (59, 56, 36, 47), (56, 57, 34, 36), (58, 54, 30, 49), (49, 30, 42, 53), (35, 37, 41, 40), (51, 50, 39, 38), (33, 31, 38, 39), (48, 35, 40, 51), (46, 33, 39, 50), (53, 52, 45, 44), (36, 34, 44, 45), (30, 32, 43, 42), (47, 36, 45, 52), (32, 47, 52, 43), (42, 43, 52, 53), (37, 46, 50, 41), (31, 48, 51, 38), (40, 41, 50, 51), (34, 49, 53, 44), (57, 58, 49, 34), (55, 59, 47, 32), (33, 46, 59, 55), (35, 48, 58, 57), (48, 31, 54, 58), (37, 35, 57, 56), (46, 37, 56, 59), (31, 33, 55, 54), (73, 82, 63, 60), (86, 88, 81, 80), (87, 72, 67, 76), (71, 88, 65, 61), (82, 84, 62, 63), (66, 67, 74, 75), (61, 65, 89, 70), (64, 60, 72, 87), (73, 86, 80, 69), (88, 71, 68, 81), (65, 64, 87, 89), (72, 83, 74, 67), (88, 86, 64, 65), (68, 69, 80, 81), (79, 78, 69, 68), (60, 63, 83, 72), (70, 89, 77, 66), (62, 61, 70, 85), (63, 62, 85, 83), (89, 87, 76, 77), (77, 76, 67, 66), (85, 70, 66, 75), (82, 73, 69, 78), (71, 84, 79, 68), (86, 73, 60, 64), (83, 85, 75, 74), (84, 82, 78, 79), (84, 71, 61, 62), (114, 115, 92, 90), (119, 116, 96, 107), (116, 117, 94, 96), (118, 114, 90, 109), (109, 90, 102, 113), (95, 97, 101, 100), (111, 110, 99, 98), (93, 91, 98, 99), (108, 95, 100, 111), (106, 93, 99, 110), (113, 112, 105, 104), (96, 94, 104, 105), (90, 92, 103, 102), (107, 96, 105, 112), (92, 107, 112, 103), (102, 103, 112, 113), (97, 106, 110, 101), (91, 108, 111, 98), (100, 101, 110, 111), (94, 109, 113, 104), (117, 118, 109, 94), (115, 119, 107, 92), (93, 106, 119, 115), (95, 108, 118, 117), (108, 91, 114, 118), (97, 95, 117, 116), (106, 97, 116, 119), (91, 93, 115, 114), (144, 145, 122, 120), (149, 146, 126, 137), (146, 147, 124, 126), (148, 144, 120, 139), (139, 120, 132, 143), (125, 127, 131, 130), (141, 140, 129, 128), (123, 121, 128, 129), (138, 125, 130, 141), (136, 123, 129, 140), (143, 142, 135, 134), (126, 124, 134, 135), (120, 122, 133, 132), (137, 126, 135, 142), (122, 137, 142, 133), (132, 133, 142, 143), (127, 136, 140, 131), (121, 138, 141, 128), (130, 131, 140, 141), (124, 139, 143, 134), (147, 148, 139, 124), (145, 149, 137, 122), (123, 136, 149, 145), (125, 138, 148, 147), (138, 121, 144, 148), (127, 125, 147, 146), (136, 127, 146, 149), (121, 123, 145, 144), (174, 175, 152, 150), (179, 176, 156, 167), (176, 177, 154, 156), (178, 174, 150, 169), (169, 150, 162, 173), (155, 157, 161, 160), (171, 170, 159, 158), (153, 151, 158, 159), (168, 155, 160, 171), (166, 153, 159, 170), (173, 172, 165, 164), (156, 154, 164, 165), (150, 152, 163, 162), (167, 156, 165, 172), (152, 167, 172, 163), (162, 163, 172, 173), (157, 166, 170, 161), (151, 168, 171, 158), (160, 161, 170, 171), (154, 169, 173, 164), (177, 178, 169, 154), (175, 179, 167, 152), (153, 166, 179, 175), (155, 168, 178, 177), (168, 151, 174, 178), (157, 155, 177, 176), (166, 157, 176, 179), (151, 153, 175, 174), (204, 205, 182, 180), (209, 206, 186, 197), (206, 207, 184, 186), (208, 204, 180, 199), (199, 180, 192, 203), (185, 187, 191, 190), (201, 200, 189, 188), (183, 181, 188, 189), (198, 185, 190, 201), (196, 183, 189, 200), (203, 202, 195, 194), (186, 184, 194, 195), (180, 182, 193, 192), (197, 186, 195, 202), (182, 197, 202, 193), (192, 193, 202, 203), (187, 196, 200, 191), (181, 198, 201, 188), (190, 191, 200, 201), (184, 199, 203, 194), (207, 208, 199, 184), (205, 209, 197, 182), (183, 196, 209, 205), (185, 198, 208, 207), (198, 181, 204, 208), (187, 185, 207, 206), (196, 187, 206, 209), (181, 183, 205, 204), (234, 235, 212, 210), (239, 236, 216, 227), (236, 237, 214, 216), (238, 234, 210, 229), (229, 210, 222, 233), (215, 217, 221, 220), (231, 230, 219, 218), (213, 211, 218, 219), (228, 215, 220, 231), (226, 213, 219, 230), (233, 232, 225, 224), (216, 214, 224, 225), (210, 212, 223, 222), (227, 216, 225, 232), (212, 227, 232, 223), (222, 223, 232, 233), (217, 226, 230, 221), (211, 228, 231, 218), (220, 221, 230, 231), (214, 229, 233, 224), (237, 238, 229, 214), (235, 239, 227, 212), (213, 226, 239, 235), (215, 228, 238, 237), (228, 211, 234, 238), (217, 215, 237, 236), (226, 217, 236, 239), (211, 213, 235, 234)])
me_cube_001.materials.append(mat_material)
me_cube_001.use_remesh_preserve_volume = False
me_cube_001.use_remesh_preserve_attributes = False
me_cube_001.use_mirror_vertex_groups = False
me_cube_001.update()
me_plane_010 = bpy.data.meshes.new('Plane.010')
me_plane_010.from_pydata([(0.1435, -0.327, 9.168), (0.1606, -0.3494, 9.46), (0.3184, -0.2539, 9.376), (0.3359, -0.21, 9.231), (0.03206, -0.3592, 9.353), (0.2995, -0.2585, 9.162), (0.2614, -0.3025, 9.43), (0.0, -0.3508, 9.351), (0.0, -0.4019, 9.244), (0.3184, -0.2, 9.046), (0.1698, -0.2253, 9.048), (0.159, -0.08741, 8.975), (0.1306, -0.2996, 8.908), (0.07732, -0.3672, 8.902), (0.0, -0.3814, 8.902), (0.09538, -0.3205, 9.079), (0.0, -0.381, 9.031), (0.0, -0.3649, 9.48), (0.4052, -0.07311, 9.142), (0.3829, 0.05373, 9.13), (0.3933, 0.1181, 9.208), (0.4186, 0.1954, 9.229), (0.4435, 0.2539, 9.322), (0.4532, 0.2228, 9.48), (0.4314, 0.05972, 9.547), (0.3534, -0.1522, 9.496), (0.1508, -0.1142, 9.067), (0.3545, -0.1626, 9.059), (0.03895, -0.3576, 9.3), (0.0, -0.3688, 9.312), (0.0, -0.2179, 9.804), (0.2802, -0.2532, 9.611), (0.0, 0.5343, 9.773), (0.3887, -0.1211, 9.166), (0.0, 0.6649, 9.162), (0.0, 0.4406, 9.032), (0.3095, 0.4041, 9.084), (0.1614, -0.2002, 8.926), (0.1697, 0.4573, 9.046), (0.0, -0.3306, 9.643), (0.0, 0.3137, 9.89), (0.0, 0.04823, 9.898), (0.0, 0.685, 9.284), (0.3645, 0.07625, 9.729), (0.399, 0.4009, 9.644), (0.3771, 0.4573, 9.344), (0.2047, 0.6372, 9.323), (0.3986, -0.06034, 9.535), (0.4493, 0.1573, 9.532), (0.2882, -0.1393, 9.726), (0.3756, 0.254, 9.72), (0.2204, 0.5125, 9.743), (0.1828, 0.3181, 9.85), (0.1733, 0.0529, 9.864), (0.1727, -0.1787, 9.787), (0.1638, -0.3217, 9.635), (0.05614, -0.3449, 9.032), (0.3293, -0.2189, 9.207), (0.2216, -0.1325, 9.196), (0.223, -0.08955, 9.173), (0.2421, -0.1286, 9.258), (0.3066, -0.1669, 9.383), (0.4503, 0.1892, 9.461), (0.4261, 0.04359, 9.504), (0.351, -0.1282, 9.444), (0.3939, -0.05454, 9.482), (0.4413, 0.1257, 9.486), (0.4352, 0.1959, 9.311), (0.2815, -0.08344, 9.257), (0.3302, -0.03824, 9.255), (0.366, 0.01991, 9.269), (0.3935, 0.08204, 9.283), (0.2997, -0.009388, 9.172), (0.3379, 0.02339, 9.144), (0.2778, -0.03375, 9.179), (0.1608, -0.3381, 9.551), (0.0, -0.3474, 9.565), (0.2721, -0.2764, 9.517), (0.2935, -0.2834, 9.396), (0.323, -0.2118, 9.459), (0.3477, 0.4432, 9.201), (0.2032, 0.5837, 9.182), (0.3866, 0.02116, 9.149), (0.07221, -0.3564, 9.186), (0.08061, -0.3426, 9.198), (0.05106, -0.368, 9.243), (0.04274, -0.3867, 9.23), (0.1516, -0.3178, 9.184), (0.1601, -0.3367, 9.414), (0.3072, -0.264, 9.347), (0.3058, -0.2196, 9.24), (0.06665, -0.3169, 9.336), (0.2758, -0.2571, 9.178), (0.2438, -0.3174, 9.403), (0.06941, -0.323, 9.295), (0.298, -0.2285, 9.214), (0.2786, -0.2961, 9.376), (0.1019, -0.331, 9.216), (0.07828, -0.3305, 9.25), (0.07611, -0.358, 9.401), (0.0, -0.3661, 9.411), (0.09507, -0.3286, 9.381), (0.0, -0.3969, 9.229), (0.08559, -0.3237, 9.084), (0.0, -0.3739, 9.044), (0.05007, -0.3469, 9.04), (0.06452, -0.3579, 9.175), (0.04032, -0.3905, 9.212), (0.1558, -0.04878, 8.986), (0.1488, -0.07561, 9.078), (0.3323, -0.2276, 9.321), (0.4507, 0.2646, 9.432), (0.0, 0.6447, 9.524), (0.2303, 0.603, 9.54), (0.3976, 0.4458, 9.492), (0.4501, 0.2263, 9.415), (0.2811, -0.1525, 9.336), (0.3241, -0.1001, 9.358), (0.3679, -0.04556, 9.381), (0.4098, 0.041, 9.386), (0.4328, 0.1107, 9.388), (0.3089, -0.2349, 9.307)], [], [(48, 24, 63, 66), (24, 47, 65, 63), (79, 61, 64, 25), (23, 48, 66, 62), (47, 25, 64, 65), (110, 3, 60, 116), (116, 117, 64, 61), (117, 68, 69, 118), (118, 69, 70, 119), (119, 70, 71, 120), (120, 71, 67, 115), (71, 73, 20, 67), (69, 74, 72, 70), (59, 74, 69, 68), (58, 59, 68, 60), (3, 57, 58, 60), (70, 72, 73, 71), (2, 61, 79, 78), (78, 79, 77, 6), (6, 77, 75, 1), (17, 1, 75, 76), (99, 100, 7, 4), (7, 29, 28, 4), (84, 83, 15, 10, 0), (0, 10, 9, 5), (27, 18, 33, 9), (14, 13, 56, 16), (13, 12, 15, 56), (12, 37, 10, 15), (26, 10, 37, 11), (111, 23, 62, 115), (21, 22, 67, 20), (42, 46, 81, 34), (38, 81, 80, 36), (21, 20, 36, 80), (22, 21, 80, 45), (46, 45, 80, 81), (34, 81, 38, 35), (114, 45, 46, 113), (111, 114, 44, 23), (112, 113, 46, 42), (23, 44, 50, 48), (44, 51, 52, 50), (32, 40, 52, 51), (48, 50, 43, 24), (24, 43, 49, 47), (47, 49, 31, 25), (25, 31, 77, 79), (31, 55, 75, 77), (39, 76, 75, 55), (30, 39, 55, 54), (31, 49, 54, 55), (43, 53, 54, 49), (43, 50, 52, 53), (41, 30, 54, 53), (40, 41, 53, 52), (5, 9, 33, 57), (82, 19, 20, 73), (82, 33, 18, 19), (83, 84, 85, 86), (86, 85, 28, 29, 8), (110, 2, 89, 121), (5, 57, 95, 92), (57, 3, 90, 95), (28, 85, 98, 94), (99, 4, 91, 101), (85, 84, 97, 98), (0, 5, 92, 87), (84, 0, 87, 97), (6, 1, 88, 93), (2, 78, 96, 89), (4, 28, 94, 91), (78, 6, 93, 96), (1, 99, 101, 88), (1, 17, 100, 99), (83, 86, 107, 106), (15, 83, 106, 103), (56, 15, 103, 105), (16, 56, 105, 104), (86, 8, 102, 107), (26, 11, 108, 109), (3, 110, 121, 90), (32, 51, 113, 112), (22, 45, 114, 111), (44, 114, 113, 51), (22, 111, 115, 67), (66, 120, 115, 62), (63, 119, 120, 66), (65, 118, 119, 63), (64, 117, 118, 65), (60, 68, 117, 116), (2, 110, 116, 61)])
me_plane_010.materials.append(mat_material)
me_plane_010.use_remesh_preserve_volume = False
me_plane_010.use_remesh_preserve_attributes = False
me_plane_010.use_mirror_vertex_groups = False
me_plane_010.update()
me_plane_009 = bpy.data.meshes.new('Plane.009')
me_plane_009.from_pydata([(0.2329, -0.1606, 5.155), (0.08294, -0.1816, 5.085), (0.1974, 0.02482, 4.877), (0.5214, 0.1915, 5.156), (0.6017, -0.02725, 5.398), (0.122, -0.07374, 4.947), (0.7114, -0.1797, 5.769), (0.3441, 0.4226, 5.955), (0.217, 0.551, 5.757), (0.3037, 0.4448, 5.524), (0.4331, 0.296, 5.537), (0.5858, 0.1585, 5.322), (0.4349, -0.1174, 5.268), (0.3616, 0.1022, 5.044), (0.3412, 0.01419, 5.072), (0.6676, 0.1957, 6.045), (0.7795, -0.04382, 5.886), (0.5039, 0.346, 6.03), (0.4958, 0.2622, 5.733), (0.2712, 0.5017, 5.862), (0.2449, 0.5144, 5.642), (0.6378, -0.1038, 5.556), (0.3881, 0.2762, 5.264), (0.458, 0.2447, 5.352), (0.6022, 0.1013, 5.63), (0.5151, 0.1985, 5.46), (0.4871, 0.2259, 5.342), (0.4271, 0.253, 5.205), (0.3455, -0.04239, 5.168), (0.4575, 0.2811, 5.61), (0.6363, -0.1227, 5.48), (0.5405, 0.1534, 5.529), (0.2405, -0.1879, 5.227), (0.07982, -0.2442, 5.168), (0.3778, -0.1717, 5.253), (0.2577, 0.0848, 4.848), (0.4259, 0.2742, 5.044), (0.3826, 0.1795, 4.85), (0.3271, 0.313, 5.2), (0.3848, 0.2809, 5.104), (0.6596, -0.1516, 5.627), (0.5427, 0.2475, 5.812), (0.6556, 0.07692, 5.726), (0.6799, -0.2034, 5.672), (0.5917, 0.2237, 5.879), (0.6958, 0.0602, 5.787), (0.2412, -0.1775, 5.184), (0.1429, -0.0697, 4.964), (0.109, -0.1604, 5.081), (0.2047, 0.01408, 4.899), (0.29, -0.05901, 5.1), (0.3273, 0.09275, 5.055), (0.4053, 0.1792, 5.232), (0.4562, 0.05473, 5.373), (0.4472, 0.1619, 5.329), (0.3505, -0.0006308, 5.294), (0.3088, 0.1262, 5.165), (0.2985, 0.07594, 5.182), (0.307, 0.03167, 5.228), (0.3647, 0.1062, 5.277)], [], [(43, 45, 16, 6), (42, 24, 18, 41), (29, 18, 24, 31), (30, 31, 24, 21), (11, 26, 25, 4), (10, 25, 26, 23), (27, 26, 11, 3), (23, 26, 27, 22), (14, 28, 12, 46), (4, 25, 31, 30), (10, 29, 31, 25), (46, 12, 34, 32), (1, 46, 32, 33), (12, 4, 30, 34), (13, 2, 35, 37), (13, 37, 36, 3), (22, 27, 39, 38), (27, 3, 36, 39), (29, 20, 8, 18), (20, 29, 10, 9), (45, 42, 41, 44), (21, 24, 42, 40), (19, 41, 18, 8), (16, 45, 44, 15), (40, 42, 45, 43), (7, 44, 41, 19), (17, 15, 44, 7), (48, 0, 46, 1), (49, 47, 5, 2), (47, 48, 1, 5), (51, 49, 2, 13), (50, 51, 13, 14), (0, 50, 14, 46), (3, 11, 54, 52), (12, 28, 58, 55), (11, 4, 53, 54), (14, 13, 56, 57), (4, 12, 55, 53), (28, 14, 57, 58), (13, 3, 52, 56), (57, 56, 59), (58, 57, 59), (52, 54, 59), (56, 52, 59), (55, 58, 59), (53, 55, 59), (54, 53, 59)])
me_plane_009.materials.append(mat_material)
me_plane_009.use_remesh_preserve_volume = False
me_plane_009.use_remesh_preserve_attributes = False
me_plane_009.use_mirror_vertex_groups = False
me_plane_009.update()
me_plane_008 = bpy.data.meshes.new('Plane.008')
me_plane_008.from_pydata([(1.38, 0.5442, 6.183), (1.364, 0.4742, 6.328), (1.426, 0.3003, 5.076), (1.427, 0.3391, 5.24), (1.419, 0.468, 5.778), (1.376, 0.513, 6.28), (1.361, 0.6311, 6.374), (1.37, 0.5394, 6.299), (1.352, 0.4436, 6.369), (1.361, 0.6329, 6.458)], [(0, 4), (5, 0), (3, 2), (4, 3), (1, 5), (7, 6), (5, 7), (8, 1), (6, 9)], [])
me_plane_008.materials.append(mat_material)
me_plane_008.use_remesh_preserve_volume = False
me_plane_008.use_remesh_preserve_attributes = False
me_plane_008.use_mirror_vertex_groups = False
me_plane_008.update()
me_plane_007 = bpy.data.meshes.new('Plane.007')
me_plane_007.from_pydata([(1.494, 0.442, 6.238), (1.485, 0.4909, 6.365), (1.453, 0.1594, 5.072), (1.477, 0.1636, 5.232), (1.513, 0.3052, 5.762)], [(0, 4), (1, 0), (3, 2), (4, 3)], [])
me_plane_007.materials.append(mat_material)
me_plane_007.use_remesh_preserve_volume = False
me_plane_007.use_remesh_preserve_attributes = False
me_plane_007.use_mirror_vertex_groups = False
me_plane_007.update()
me_plane_006 = bpy.data.meshes.new('Plane.006')
me_plane_006.from_pydata([(1.049, 0.3003, 7.689), (1.358, 0.5512, 6.58), (1.311, 0.5054, 6.747), (0.923, 0.1713, 8.053), (1.267, 0.5221, 6.393), (1.545, 0.5221, 6.461)], [(1, 2), (2, 0), (0, 3), (4, 1), (1, 5)], [])
me_plane_006.materials.append(mat_material)
me_plane_006.use_remesh_preserve_volume = False
me_plane_006.use_remesh_preserve_attributes = False
me_plane_006.use_mirror_vertex_groups = False
me_plane_006.update()
me_plane_004 = bpy.data.meshes.new('Plane.004')
me_plane_004.from_pydata([(0.18, -0.1252, 8.173), (0.9331, 0.2087, 8.326), (0.7342, 0.1876, 8.308), (0.5385, 0.01224, 8.219), (0.3593, -0.0565, 8.179), (0.6782, 0.1543, 8.283)], [(3, 5), (0, 4), (2, 1), (5, 2), (4, 3)], [])
me_plane_004.materials.append(mat_material)
me_plane_004.use_remesh_preserve_volume = False
me_plane_004.use_remesh_preserve_attributes = False
me_plane_004.use_mirror_vertex_groups = False
me_plane_004.update()
me_plane_003 = bpy.data.meshes.new('Plane.003')
me_plane_003.from_pydata([(0.6928, 0.3417, 2.497), (0.7131, 0.2937, 2.656), (0.6017, 0.5101, 0.4107), (0.5787, 0.516, 0.6378), (0.614, 0.4703, 1.595), (0.6534, 0.4392, 2.042), (0.5964, 0.517, 1.116), (0.6731, 0.4079, 2.27)], [(7, 5), (5, 4), (1, 0), (3, 2), (6, 3), (4, 6), (0, 7)], [])
me_plane_003.materials.append(mat_material)
me_plane_003.use_remesh_preserve_volume = False
me_plane_003.use_remesh_preserve_attributes = False
me_plane_003.use_mirror_vertex_groups = False
me_plane_003.update()
me_plane_002 = bpy.data.meshes.new('Plane.002')
me_plane_002.from_pydata([(0.5014, 0.2072, 2.474), (0.4378, 0.5123, 0.769), (0.2765, 0.2072, 2.749), (0.6952, 0.2072, 2.735), (0.4366, 0.5123, 0.6853), (0.2853, 0.5064, 0.6404), (0.5487, 0.521, 0.6574), (0.2888, 0.507, 0.5264)], [(0, 1), (2, 0), (0, 3), (1, 4), (4, 5), (4, 6), (5, 7)], [])
me_plane_002.materials.append(mat_material)
me_plane_002.use_remesh_preserve_volume = False
me_plane_002.use_remesh_preserve_attributes = False
me_plane_002.use_mirror_vertex_groups = False
me_plane_002.update()
me_plane_001 = bpy.data.meshes.new('Plane.001')
me_plane_001.from_pydata([(0.6897, 0.07923, 4.677), (0.523, 0.1617, 3.12), (0.7148, 0.06752, 4.907), (0.3544, 0.03346, 5.222), (0.8322, 0.1834, 5.117), (0.3144, 0.1801, 3.011), (0.3084, 0.2518, 2.859), (0.6397, 0.1801, 3.021), (0.6299, 0.2552, 2.854), (0.6144, 0.1102, 4.028), (0.6167, 0.06255, 5.157), (0.3156, 0.3009, 2.776), (0.6371, 0.2929, 2.771), (0.5414, 0.1403, 3.4), (0.8225, 0.1175, 5.063), (0.5402, 0.048, 5.177), (0.8849, 0.2011, 5.185)], [(13, 1), (2, 0), (10, 2), (14, 4), (1, 5), (5, 6), (1, 7), (7, 8), (0, 9), (15, 10), (6, 11), (8, 12), (9, 13), (2, 14), (3, 15), (4, 16)], [])
me_plane_001.materials.append(mat_material)
me_plane_001.use_remesh_preserve_volume = False
me_plane_001.use_remesh_preserve_attributes = False
me_plane_001.use_mirror_vertex_groups = False
me_plane_001.update()
me_plane = bpy.data.meshes.new('Plane')
me_plane.from_pydata([(0.0, 0.4556, 7.439), (0.0, 0.3927, 5.597), (0.0, 0.05097, 6.035), (0.0, 0.3904, 8.146), (-2.444e-08, 0.4313, 5.018), (0.0, 0.1884, 8.951), (0.0, 0.283, 8.498), (0.0, 0.4906, 7.743), (0.0, 0.3278, 8.4), (0.3007, 0.462, 8.462), (0.3962, 0.3083, 8.325), (0.3311, 0.1211, 8.214), (0.0, 0.3629, 8.283), (0.2846, 0.4859, 8.356), (0.5407, 0.385, 8.201), (0.4164, 0.4572, 8.308), (0.5704, 0.181, 8.092), (0.2881, -0.1073, 7.967), (0.2169, 0.5447, 8.181), (0.0, 0.4393, 8.007), (0.0, 0.4637, 7.87), (0.2005, 0.5768, 8.028), (0.1777, 0.5908, 7.923), (0.2191, 0.6377, 7.777), (0.0, 0.4803, 7.569), (0.2094, 0.5987, 7.605), (0.1706, 0.5893, 7.429), (0.0, 0.2894, 6.775), (0.0, 0.3482, 6.932), (0.0, 0.4383, 7.278), (0.0, 0.4094, 7.118), (0.1495, 0.5698, 7.269), (0.1388, 0.5488, 7.069), (0.1394, 0.4857, 6.937), (0.1453, 0.3907, 6.798), (0.704, 0.319, 7.999), (0.773, 0.3511, 7.845), (0.8012, 0.3726, 7.728), (0.7814, 0.412, 7.558), (0.8292, 0.3701, 7.406), (0.8314, 0.3636, 7.23), (0.7465, 0.3419, 6.975), (0.7139, 0.3249, 6.74), (0.4739, 0.5304, 6.77), (0.4652, 0.3347, 6.536), (0.6792, 0.04214, 7.927), (0.7754, 0.04693, 7.747), (0.8356, 0.06005, 7.619), (0.8732, 0.07651, 7.42), (0.8565, 0.06796, 7.271), (0.8777, 0.06144, 7.098), (0.8361, 0.03976, 6.836), (0.7573, 0.02278, 6.592), (0.6875, 0.1002, 6.467), (0.3601, -0.2081, 7.809), (0.436, -0.2872, 7.623), (0.5588, -0.3149, 7.478), (0.6028, -0.3835, 7.274), (0.6425, -0.4315, 7.034), (0.6991, -0.4253, 6.857), (0.719, -0.3903, 6.631), (0.6935, -0.3416, 6.479), (0.3396, 0.4305, 6.677), (0.6358, 0.3437, 6.611), (0.3115, 0.5586, 6.859), (0.4734, 0.6412, 6.939), (0.448, 0.6605, 7.122), (0.6103, 0.6492, 7.299), (0.6076, 0.6301, 7.49), (0.5845, 0.6438, 7.638), (0.5745, 0.625, 7.799), (0.499, 0.6497, 7.982), (0.4605, 0.574, 8.147), (0.1504, 0.4157, 8.445), (0.1423, 0.4615, 8.343), (0.1085, 0.5217, 8.187), (0.08883, 0.5931, 7.925), (0.1096, 0.637, 7.795), (0.1047, 0.6018, 7.614), (0.08529, 0.5813, 7.431), (0.07473, 0.5443, 7.271), (0.06941, 0.5074, 7.106), (0.06972, 0.4479, 6.944), (0.07267, 0.3734, 6.795), (0.0, 0.6378, 7.358), (0.0, 0.5898, 8.12), (0.0, 0.661, 7.697), (0.0, 0.4862, 8.384), (0.0, 0.5143, 8.28), (0.0, 0.6104, 8.008), (0.0, 0.6534, 7.834), (0.0, 0.6544, 7.513), (0.0, 0.4304, 6.684), (0.0, 0.5098, 6.827), (0.0, 0.6204, 7.227), (0.0, 0.5672, 7.025), (0.0, 0.2244, 6.607), (0.1002, 0.5656, 8.034), (0.0, 0.7095, 7.252), (0.0, 0.7153, 8.02), (0.0, 0.7819, 7.572), (0.0, 0.5918, 8.316), (0.0, 0.6139, 8.221), (0.0, 0.73, 7.888), (0.0, 0.7496, 7.748), (0.0, 0.7639, 7.399), (0.0, 0.5224, 6.559), (0.0, 0.598, 6.714), (0.0, 0.6902, 7.127), (0.0, 0.6276, 6.905), (0.0, 0.2133, 8.717), (0.0, 0.2448, 8.619), (0.0, 0.1934, 8.855), (0.0, 0.1865, 9.039), (0.05423, 0.4561, 8.167), (0.05012, 0.5024, 8.02), (0.04441, 0.5284, 7.897), (0.05478, 0.5638, 7.769), (0.05235, 0.541, 7.592), (0.03736, 0.4913, 7.274), (0.03471, 0.4584, 7.112), (0.03486, 0.398, 6.938), (0.03633, 0.3314, 6.785), (0.07117, 0.4122, 8.313), (0.07522, 0.3718, 8.422), (0.0, 0.1392, 6.422), (0.0, 0.08095, 6.251), (0.0, 0.08699, 5.842), (0.0, 0.1817, 5.728), (0.0, 0.2091, 6.078), (0.0, 0.3033, 8.975), (0.0, 0.4556, 8.519), (0.0, 0.2999, 6.577), (0.0, 0.3946, 8.741), (0.0, 0.4037, 8.632), (0.0, 0.3467, 8.847), (0.0, 0.2394, 6.387), (0.0, 0.2061, 6.209), (0.0, 0.2429, 5.925), (0.0, 0.387, 5.954), (0.0, 0.4464, 8.932), (0.0, 0.5665, 8.489), (0.0, 0.4545, 6.365), (0.0, 0.525, 8.699), (0.0, 0.5381, 8.595), (0.0, 0.4788, 8.811), (0.0, 0.4172, 6.214), (0.0, 0.3966, 6.095), (0.0, 0.3893, 5.856), (0.4682, -0.004935, 8.042), (0.5736, -0.1003, 7.87), (0.6705, -0.1652, 7.71), (0.7453, -0.1543, 7.553), (0.7872, -0.1962, 7.331), (0.8105, -0.2324, 7.148), (0.8528, -0.21, 6.98)], [(4, 1), (127, 2), (29, 0), (19, 3), (112, 5), (24, 7), (12, 8), (73, 9), (9, 10), (10, 11), (3, 12), (74, 13), (15, 14), (13, 15), (14, 16), (149, 17), (75, 18), (20, 19), (7, 20), (115, 97), (76, 22), (77, 23), (0, 24), (78, 25), (79, 26), (96, 27), (27, 28), (30, 29), (28, 30), (80, 31), (81, 32), (82, 33), (83, 34), (72, 35), (71, 36), (70, 37), (69, 38), (68, 39), (67, 40), (66, 41), (65, 42), (64, 43), (62, 44), (35, 45), (36, 46), (37, 47), (38, 48), (39, 49), (40, 50), (41, 51), (42, 52), (63, 53), (150, 54), (151, 55), (152, 56), (153, 57), (154, 58), (155, 59), (51, 60), (52, 61), (34, 62), (43, 63), (33, 64), (32, 65), (31, 66), (26, 67), (25, 68), (23, 69), (22, 70), (21, 71), (18, 72), (124, 73), (123, 74), (114, 75), (116, 76), (117, 77), (118, 78), (0, 79), (119, 80), (120, 81), (121, 82), (122, 83), (106, 92), (91, 105), (104, 90), (103, 89), (88, 102), (87, 101), (86, 100), (99, 85), (98, 84), (97, 21), (125, 96), (24, 91), (84, 0), (12, 88), (85, 3), (28, 93), (92, 27), (94, 29), (7, 86), (95, 30), (89, 19), (90, 20), (8, 87), (93, 107), (108, 94), (109, 95), (8, 6), (111, 110), (6, 111), (110, 112), (5, 113), (3, 114), (19, 115), (20, 116), (7, 117), (24, 118), (29, 119), (30, 120), (28, 121), (27, 122), (12, 123), (8, 124), (126, 125), (2, 126), (128, 127), (1, 128), (136, 146), (135, 145), (144, 134), (143, 133), (132, 142), (141, 131), (130, 140), (129, 139), (125, 136), (137, 126), (96, 132), (112, 135), (133, 110), (2, 129), (138, 127), (134, 111), (5, 130), (131, 6), (147, 137), (148, 138), (16, 149), (45, 150), (46, 151), (47, 152), (48, 153), (49, 154), (50, 155)], [])
me_plane.materials.append(mat_material)
me_plane.use_remesh_preserve_volume = False
me_plane.use_remesh_preserve_attributes = False
me_plane.use_mirror_vertex_groups = False
me_plane.update()
me_plane_013 = bpy.data.meshes.new('Plane.013')
me_plane_013.from_pydata([(-1.0, -1.0, 0.0), (1.0, -1.0, 0.0), (-1.0, 1.0, 0.0), (1.0, 1.0, 0.0)], [], [(0, 1, 3, 2)])
me_plane_013.materials.append(mat_light___back)
me_plane_013.use_remesh_preserve_volume = False
me_plane_013.use_remesh_preserve_attributes = False
me_plane_013.use_mirror_vertex_groups = False
me_plane_013.update()
me_plane_005 = bpy.data.meshes.new('Plane.005')
me_plane_005.from_pydata([(-1.0, -1.0, 0.0), (1.0, -1.0, 0.0), (-1.0, 1.0, 0.0), (1.0, 1.0, 0.0)], [], [(0, 1, 3, 2)])
me_plane_005.materials.append(mat_light___main)
me_plane_005.use_remesh_preserve_volume = False
me_plane_005.use_remesh_preserve_attributes = False
me_plane_005.use_mirror_vertex_groups = False
me_plane_005.update()
me_plane_030 = bpy.data.meshes.new('Plane.030')
me_plane_030.from_pydata([(-0.245, -1.0, 0.0), (1.0, -1.0, 0.0), (-0.245, 0.1423, 0.0), (1.0, 0.1423, 0.0), (-0.245, -1.0, 0.8755), (-0.245, 0.1423, 0.8755), (1.0, 0.1423, 0.8755)], [], [(0, 1, 3, 2), (2, 3, 6, 5), (0, 2, 5, 4)])
me_plane_030.materials.append(mat_material)
me_plane_030.use_remesh_preserve_volume = False
me_plane_030.use_remesh_preserve_attributes = False
me_plane_030.use_mirror_vertex_groups = False
me_plane_030.update()

# ---- objects
ob_knee = bpy.data.objects.new('Knee', me_cube_005)
ob_sternum = bpy.data.objects.new('Sternum', me_plane_029)
ob_heel = bpy.data.objects.new('Heel', me_cube_004)
ob_toes = bpy.data.objects.new('Toes', me_plane_028)
ob_hand = bpy.data.objects.new('Hand', me_plane_024)
ob_wrist = bpy.data.objects.new('Wrist', me_cube_003)
ob_scapula = bpy.data.objects.new('Scapula', me_plane_012)
ob_lower_teeth = bpy.data.objects.new('Lower Teeth', me_cube_002)
ob_jaw = bpy.data.objects.new('Jaw', me_plane_011)
ob_upper_teeth = bpy.data.objects.new('Upper Teeth', me_cube_001)
ob_plane = bpy.data.objects.new('Plane', me_plane_010)
ob_pelvis = bpy.data.objects.new('Pelvis', me_plane_009)
ob_ulna = bpy.data.objects.new('Ulna', me_plane_008)
ob_radius = bpy.data.objects.new('Radius', me_plane_007)
ob_humerus = bpy.data.objects.new('Humerus', me_plane_006)
ob_clavicle = bpy.data.objects.new('Clavicle', me_plane_004)
ob_fibula = bpy.data.objects.new('Fibula', me_plane_003)
ob_tibia = bpy.data.objects.new('Tibia', me_plane_002)
ob_femur = bpy.data.objects.new('Femur', me_plane_001)
ob_torso = bpy.data.objects.new('Torso', me_plane)
ob_light___back = bpy.data.objects.new('Light - Back', me_plane_013)
ob_light___main = bpy.data.objects.new('Light - Main', me_plane_005)
ob_walls = bpy.data.objects.new('Walls', me_plane_030)
ob_camera_target = bpy.data.objects.new('Camera Target', None)
ob_camera = bpy.data.objects.new('Camera', cam_camera)

# ---- transforms, parenting, visibility, modifiers, constraints
ob_knee.location = (0.0, 0.0, 0.0)
ob_knee.lineart.crease_threshold = 0.0
_m = ob_knee.modifiers.new('Mirror', 'MIRROR')
ob_sternum.location = (0.0, 0.0, 0.0)
ob_sternum.lineart.crease_threshold = 0.0
_m = ob_sternum.modifiers.new('Mirror', 'MIRROR')
_m.use_clip = True
_m = ob_sternum.modifiers.new('Skin', 'SKIN')
ob_heel.location = (0.0, 0.0, 0.0)
ob_heel.lineart.crease_threshold = 0.0
_m = ob_heel.modifiers.new('Mirror', 'MIRROR')
ob_toes.location = (0.0, 0.0, 0.0)
ob_toes.lineart.crease_threshold = 0.0
_m = ob_toes.modifiers.new('Skin', 'SKIN')
_m = ob_toes.modifiers.new('Mirror', 'MIRROR')
ob_hand.location = (0.0, 0.0, 0.0)
ob_hand.lineart.crease_threshold = 0.0
_m = ob_hand.modifiers.new('Skin', 'SKIN')
_m = ob_hand.modifiers.new('Mirror', 'MIRROR')
ob_wrist.location = (0.0, 0.0, 0.0)
ob_wrist.lineart.crease_threshold = 0.0
ob_scapula.location = (0.0, 0.0, 0.0)
ob_scapula.lineart.crease_threshold = 0.0
_m = ob_scapula.modifiers.new('Mirror', 'MIRROR')
ob_lower_teeth.location = (0.0, 0.0, 0.0)
ob_lower_teeth.scale = (0.0247, 0.0247, 0.0247)
ob_lower_teeth.lineart.crease_threshold = 0.0
_m = ob_lower_teeth.modifiers.new('Mirror', 'MIRROR')
ob_jaw.location = (0.0, 0.0, 0.0)
ob_jaw.lineart.crease_threshold = 0.0
_m = ob_jaw.modifiers.new('Solidify', 'SOLIDIFY')
_m.thickness = 0.034
_m.nonmanifold_thickness_mode = 'FIXED'
_m.nonmanifold_merge_threshold = 0.0003
_m = ob_jaw.modifiers.new('Mirror', 'MIRROR')
ob_upper_teeth.location = (0.0, 0.0, 0.0)
ob_upper_teeth.scale = (0.0247, 0.0247, 0.0247)
ob_upper_teeth.lineart.crease_threshold = 0.0
_m = ob_upper_teeth.modifiers.new('Mirror', 'MIRROR')
ob_plane.location = (0.0, 0.0, 0.0)
ob_plane.lineart.crease_threshold = 0.0
_m = ob_plane.modifiers.new('Solidify', 'SOLIDIFY')
_m.thickness = 0.028
_m.nonmanifold_thickness_mode = 'FIXED'
_m.nonmanifold_merge_threshold = 0.0003
_m = ob_plane.modifiers.new('Mirror', 'MIRROR')
ob_pelvis.location = (0.0, 0.0, 0.0)
ob_pelvis.lineart.crease_threshold = 0.0
_m = ob_pelvis.modifiers.new('Solidify', 'SOLIDIFY')
_m.thickness = 0.069
_m.nonmanifold_thickness_mode = 'FIXED'
_m.nonmanifold_merge_threshold = 0.0003
_m = ob_pelvis.modifiers.new('Mirror', 'MIRROR')
ob_ulna.location = (0.0, 0.0, 0.0)
ob_ulna.lineart.crease_threshold = 0.0
_m = ob_ulna.modifiers.new('Skin', 'SKIN')
_m = ob_ulna.modifiers.new('Mirror', 'MIRROR')
ob_radius.location = (0.0, 0.0, 0.0)
ob_radius.lineart.crease_threshold = 0.0
_m = ob_radius.modifiers.new('Skin', 'SKIN')
_m = ob_radius.modifiers.new('Mirror', 'MIRROR')
ob_humerus.location = (0.0, 0.0, 0.0)
ob_humerus.lineart.crease_threshold = 0.0
_m = ob_humerus.modifiers.new('Skin', 'SKIN')
_m = ob_humerus.modifiers.new('Mirror', 'MIRROR')
ob_clavicle.location = (0.0, 0.0, 0.0)
ob_clavicle.lineart.crease_threshold = 0.0
_m = ob_clavicle.modifiers.new('Skin', 'SKIN')
_m = ob_clavicle.modifiers.new('Mirror', 'MIRROR')
ob_fibula.location = (0.0, 0.0, 0.0)
ob_fibula.lineart.crease_threshold = 0.0
_m = ob_fibula.modifiers.new('Skin', 'SKIN')
_m = ob_fibula.modifiers.new('Mirror', 'MIRROR')
ob_tibia.location = (0.0, 0.0, 0.0)
ob_tibia.lineart.crease_threshold = 0.0
_m = ob_tibia.modifiers.new('Skin', 'SKIN')
_m = ob_tibia.modifiers.new('Mirror', 'MIRROR')
ob_femur.location = (0.0, 0.0, 0.0)
ob_femur.lineart.crease_threshold = 0.0
_m = ob_femur.modifiers.new('Skin', 'SKIN')
_m = ob_femur.modifiers.new('Mirror', 'MIRROR')
ob_torso.location = (0.0, 0.0, 0.0)
ob_torso.lineart.crease_threshold = 0.0
_m = ob_torso.modifiers.new('Skin', 'SKIN')
_m = ob_torso.modifiers.new('Mirror', 'MIRROR')
ob_light___back.location = (-1.55, -19.39, 17.91)
ob_light___back.rotation_euler = (-1.128, -0.3194, 5.258)
ob_light___back.scale = (27.1, 27.1, 27.1)
ob_light___back.visible_camera = False
ob_light___back.lineart.crease_threshold = 0.0
ob_light___main.location = (146.7, -44.74, 89.18)
ob_light___main.rotation_euler = (-2.059, -1.961e-16, 1.254)
ob_light___main.scale = (10.52, 10.52, 10.52)
ob_light___main.lineart.crease_threshold = 0.0
ob_walls.location = (0.0, 0.0, 0.0)
ob_walls.scale = (37.69, 37.69, 37.69)
ob_walls.lineart.crease_threshold = 0.0
ob_camera_target.location = (0.0, 0.0, 4.924)
ob_camera_target.scale = (3.348, 3.348, 3.348)
ob_camera_target.empty_image_offset = (0.0, 0.0)
ob_camera_target.lineart.crease_threshold = 0.0
ob_camera.location = (6.473, -10.25, 7.508)
ob_camera.rotation_euler = (1.571, -0.0, -0.0)
ob_camera.lineart.crease_threshold = 0.0
_c = ob_camera.constraints.new('TRACK_TO'); _c.name = 'Track To'
_c.target = ob_camera_target

# ---- collection membership
col_collection_1.objects.link(ob_knee)
col_collection_1.objects.link(ob_sternum)
col_collection_1.objects.link(ob_heel)
col_collection_1.objects.link(ob_toes)
col_collection_1.objects.link(ob_hand)
col_collection_1.objects.link(ob_wrist)
col_collection_1.objects.link(ob_scapula)
col_collection_1.objects.link(ob_lower_teeth)
col_collection_1.objects.link(ob_jaw)
col_collection_1.objects.link(ob_upper_teeth)
col_collection_1.objects.link(ob_plane)
col_collection_1.objects.link(ob_pelvis)
col_collection_1.objects.link(ob_ulna)
col_collection_1.objects.link(ob_radius)
col_collection_1.objects.link(ob_humerus)
col_collection_1.objects.link(ob_clavicle)
col_collection_1.objects.link(ob_fibula)
col_collection_1.objects.link(ob_tibia)
col_collection_1.objects.link(ob_femur)
col_collection_1.objects.link(ob_torso)
col_collection_2.objects.link(ob_light___back)
col_collection_2.objects.link(ob_light___main)
col_collection_2.objects.link(ob_walls)
col_collection_3.objects.link(ob_camera_target)
col_collection_3.objects.link(ob_camera)

# ---- scene / render settings (as saved in the file)
scene.camera = ob_camera
scene.frame_start = 1; scene.frame_end = 250; scene.frame_set(1)
scene.render.engine = 'CYCLES'
scene.render.resolution_x = 1500
scene.render.resolution_y = 2500
scene.render.resolution_percentage = 50
scene.render.dither_intensity = 0.0
scene.cycles.use_denoising = False
scene.cycles.samples = 10
scene.cycles.sampling_pattern = 'TABULATED_SOBOL'
scene.cycles.light_sampling_threshold = 0.0
scene.cycles.use_adaptive_sampling = False
scene.cycles.use_light_tree = False
scene.cycles.blur_glossy = 0.0
scene.cycles.pixel_filter_type = 'GAUSSIAN'
scene.cycles.sample_clamp_indirect = 0.0
scene.view_settings.view_transform = 'Standard'
bpy.context.view_layer.update()
